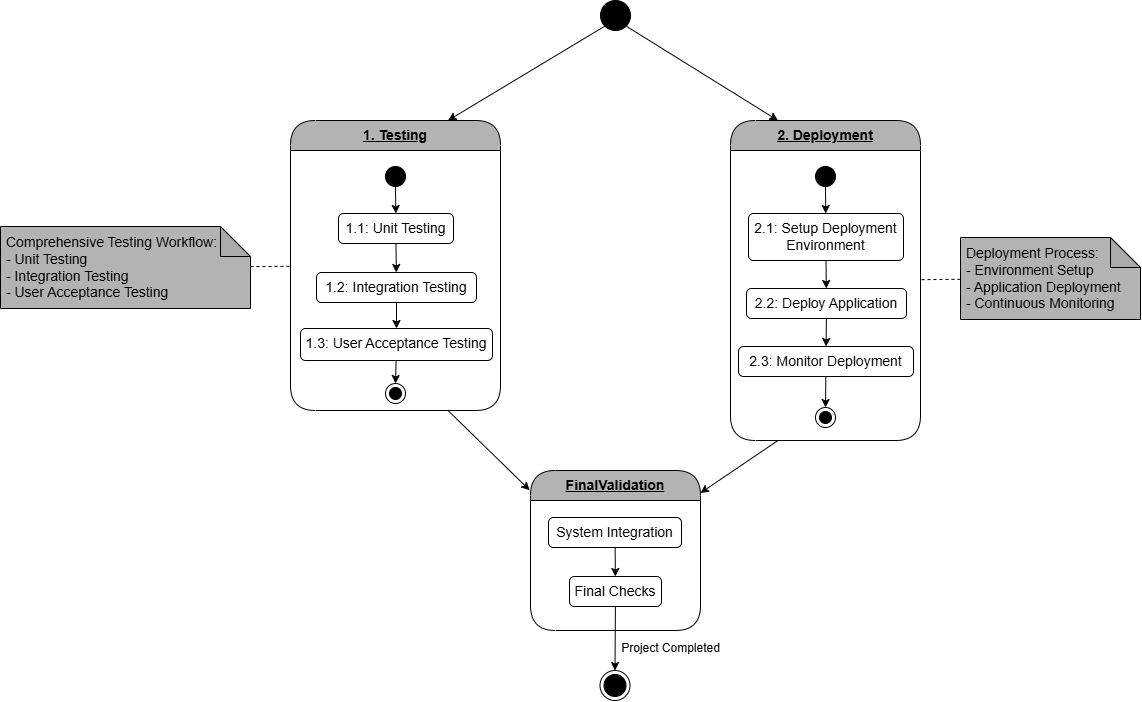

The diagram above was exported from draw.io. Its source (the exported page's mxGraphModel, read from the mxfile embedded in the PNG):
<mxGraphModel dx="2592" dy="1160" grid="1" gridSize="10" guides="1" tooltips="1" connect="1" arrows="1" fold="1" page="1" pageScale="1" pageWidth="850" pageHeight="1100" math="0" shadow="0">
  <root>
    <mxCell id="0" />
    <mxCell id="1" parent="0" />
    <mxCell id="yOiJA1kNbZGpkN4yVqr0-59" value="" style="ellipse;fillColor=strokeColor;html=1;" vertex="1" parent="1">
      <mxGeometry x="440" y="320" width="30" height="30" as="geometry" />
    </mxCell>
    <mxCell id="yOiJA1kNbZGpkN4yVqr0-60" value="&lt;font style=&quot;font-size: 14px;&quot;&gt;&lt;b&gt;1. Testing&lt;/b&gt;&lt;/font&gt;" style="swimlane;fontStyle=4;align=center;verticalAlign=top;childLayout=stackLayout;horizontal=1;startSize=30;horizontalStack=0;resizeParent=1;resizeParentMax=0;resizeLast=0;collapsible=0;marginBottom=0;html=1;rounded=1;absoluteArcSize=1;arcSize=50;whiteSpace=wrap;fillColor=#B3B3B3;" vertex="1" parent="1">
      <mxGeometry x="130" y="440" width="210" height="290" as="geometry" />
    </mxCell>
    <mxCell id="yOiJA1kNbZGpkN4yVqr0-61" value="" style="ellipse;fillColor=strokeColor;html=1;" vertex="1" parent="1">
      <mxGeometry x="225" y="486" width="20" height="20" as="geometry" />
    </mxCell>
    <mxCell id="yOiJA1kNbZGpkN4yVqr0-62" value="" style="endArrow=classic;html=1;rounded=0;exitX=0.5;exitY=1;exitDx=0;exitDy=0;" edge="1" parent="1" source="yOiJA1kNbZGpkN4yVqr0-61" target="yOiJA1kNbZGpkN4yVqr0-63">
      <mxGeometry width="50" height="50" relative="1" as="geometry">
        <mxPoint x="160" y="553" as="sourcePoint" />
        <mxPoint x="235" y="533" as="targetPoint" />
      </mxGeometry>
    </mxCell>
    <mxCell id="yOiJA1kNbZGpkN4yVqr0-63" value="&lt;font style=&quot;font-size: 14px;&quot;&gt;1.1: Unit Testing&lt;/font&gt;" style="html=1;align=center;verticalAlign=top;rounded=1;absoluteArcSize=1;arcSize=10;dashed=0;whiteSpace=wrap;" vertex="1" parent="1">
      <mxGeometry x="178" y="533" width="115" height="30" as="geometry" />
    </mxCell>
    <mxCell id="yOiJA1kNbZGpkN4yVqr0-64" value="" style="endArrow=classic;html=1;rounded=0;exitX=0.5;exitY=1;exitDx=0;exitDy=0;" edge="1" parent="1" source="yOiJA1kNbZGpkN4yVqr0-63" target="yOiJA1kNbZGpkN4yVqr0-65">
      <mxGeometry width="50" height="50" relative="1" as="geometry">
        <mxPoint x="245" y="516" as="sourcePoint" />
        <mxPoint x="235" y="593" as="targetPoint" />
      </mxGeometry>
    </mxCell>
    <mxCell id="yOiJA1kNbZGpkN4yVqr0-65" value="&lt;font style=&quot;font-size: 14px;&quot;&gt;1.2: Integration Testing&lt;/font&gt;" style="html=1;align=center;verticalAlign=top;rounded=1;absoluteArcSize=1;arcSize=10;dashed=0;whiteSpace=wrap;" vertex="1" parent="1">
      <mxGeometry x="156" y="592" width="160" height="30" as="geometry" />
    </mxCell>
    <mxCell id="yOiJA1kNbZGpkN4yVqr0-66" value="" style="endArrow=classic;html=1;rounded=0;" edge="1" parent="1" source="yOiJA1kNbZGpkN4yVqr0-65" target="yOiJA1kNbZGpkN4yVqr0-67">
      <mxGeometry width="50" height="50" relative="1" as="geometry">
        <mxPoint x="236" y="622" as="sourcePoint" />
        <mxPoint x="236" y="653" as="targetPoint" />
      </mxGeometry>
    </mxCell>
    <mxCell id="yOiJA1kNbZGpkN4yVqr0-67" value="&lt;font style=&quot;font-size: 14px;&quot;&gt;1.3: User Acceptance Testing&lt;/font&gt;" style="html=1;align=center;verticalAlign=top;rounded=1;absoluteArcSize=1;arcSize=10;dashed=0;whiteSpace=wrap;" vertex="1" parent="1">
      <mxGeometry x="140" y="648" width="192" height="32" as="geometry" />
    </mxCell>
    <mxCell id="yOiJA1kNbZGpkN4yVqr0-68" value="" style="endArrow=classic;html=1;rounded=0;entryX=0.5;entryY=0;entryDx=0;entryDy=0;" edge="1" parent="1" source="yOiJA1kNbZGpkN4yVqr0-67" target="yOiJA1kNbZGpkN4yVqr0-69">
      <mxGeometry width="50" height="50" relative="1" as="geometry">
        <mxPoint x="241" y="670" as="sourcePoint" />
        <mxPoint x="235" y="703" as="targetPoint" />
      </mxGeometry>
    </mxCell>
    <mxCell id="yOiJA1kNbZGpkN4yVqr0-69" value="" style="ellipse;html=1;shape=endState;fillColor=strokeColor;" vertex="1" parent="1">
      <mxGeometry x="225" y="703" width="20" height="20" as="geometry" />
    </mxCell>
    <mxCell id="yOiJA1kNbZGpkN4yVqr0-70" value="&lt;font style=&quot;font-size: 14px;&quot;&gt;&lt;b&gt;2. Deployment&lt;/b&gt;&lt;/font&gt;" style="swimlane;fontStyle=4;align=center;verticalAlign=top;childLayout=stackLayout;horizontal=1;startSize=30;horizontalStack=0;resizeParent=1;resizeParentMax=0;resizeLast=0;collapsible=0;marginBottom=0;html=1;rounded=1;absoluteArcSize=1;arcSize=50;whiteSpace=wrap;fillColor=#B3B3B3;" vertex="1" parent="1">
      <mxGeometry x="570" y="440" width="190" height="320" as="geometry" />
    </mxCell>
    <mxCell id="yOiJA1kNbZGpkN4yVqr0-71" value="" style="ellipse;fillColor=strokeColor;html=1;" vertex="1" parent="1">
      <mxGeometry x="655" y="486" width="20" height="20" as="geometry" />
    </mxCell>
    <mxCell id="yOiJA1kNbZGpkN4yVqr0-72" value="" style="endArrow=classic;html=1;rounded=0;exitX=0.5;exitY=1;exitDx=0;exitDy=0;" edge="1" parent="1" source="yOiJA1kNbZGpkN4yVqr0-71" target="yOiJA1kNbZGpkN4yVqr0-73">
      <mxGeometry width="50" height="50" relative="1" as="geometry">
        <mxPoint x="590" y="553" as="sourcePoint" />
        <mxPoint x="665" y="533" as="targetPoint" />
      </mxGeometry>
    </mxCell>
    <mxCell id="yOiJA1kNbZGpkN4yVqr0-73" value="&lt;font style=&quot;font-size: 14px;&quot;&gt;2.1: Setup Deployment Environment&lt;/font&gt;" style="html=1;align=center;verticalAlign=top;rounded=1;absoluteArcSize=1;arcSize=10;dashed=0;whiteSpace=wrap;" vertex="1" parent="1">
      <mxGeometry x="588" y="533" width="155" height="47" as="geometry" />
    </mxCell>
    <mxCell id="yOiJA1kNbZGpkN4yVqr0-74" value="" style="endArrow=classic;html=1;rounded=0;exitX=0.5;exitY=1;exitDx=0;exitDy=0;" edge="1" parent="1" source="yOiJA1kNbZGpkN4yVqr0-73" target="yOiJA1kNbZGpkN4yVqr0-75">
      <mxGeometry width="50" height="50" relative="1" as="geometry">
        <mxPoint x="675" y="516" as="sourcePoint" />
        <mxPoint x="665" y="593" as="targetPoint" />
      </mxGeometry>
    </mxCell>
    <mxCell id="yOiJA1kNbZGpkN4yVqr0-75" value="&lt;font style=&quot;font-size: 14px;&quot;&gt;2.2: Deploy Application&lt;/font&gt;" style="html=1;align=center;verticalAlign=top;rounded=1;absoluteArcSize=1;arcSize=10;dashed=0;whiteSpace=wrap;" vertex="1" parent="1">
      <mxGeometry x="586" y="608" width="160" height="30" as="geometry" />
    </mxCell>
    <mxCell id="yOiJA1kNbZGpkN4yVqr0-76" value="" style="endArrow=classic;html=1;rounded=0;" edge="1" parent="1" source="yOiJA1kNbZGpkN4yVqr0-75" target="yOiJA1kNbZGpkN4yVqr0-77">
      <mxGeometry width="50" height="50" relative="1" as="geometry">
        <mxPoint x="666" y="622" as="sourcePoint" />
        <mxPoint x="666" y="653" as="targetPoint" />
      </mxGeometry>
    </mxCell>
    <mxCell id="yOiJA1kNbZGpkN4yVqr0-77" value="&lt;font style=&quot;font-size: 14px;&quot;&gt;2.3: Monitor Deployment&lt;/font&gt;" style="html=1;align=center;verticalAlign=top;rounded=1;absoluteArcSize=1;arcSize=10;dashed=0;whiteSpace=wrap;" vertex="1" parent="1">
      <mxGeometry x="578" y="666" width="175" height="30" as="geometry" />
    </mxCell>
    <mxCell id="yOiJA1kNbZGpkN4yVqr0-78" value="" style="endArrow=classic;html=1;rounded=0;entryX=0.5;entryY=0;entryDx=0;entryDy=0;" edge="1" parent="1" source="yOiJA1kNbZGpkN4yVqr0-77" target="yOiJA1kNbZGpkN4yVqr0-79">
      <mxGeometry width="50" height="50" relative="1" as="geometry">
        <mxPoint x="671" y="670" as="sourcePoint" />
        <mxPoint x="665" y="703" as="targetPoint" />
      </mxGeometry>
    </mxCell>
    <mxCell id="yOiJA1kNbZGpkN4yVqr0-79" value="" style="ellipse;html=1;shape=endState;fillColor=strokeColor;" vertex="1" parent="1">
      <mxGeometry x="655" y="727" width="20" height="20" as="geometry" />
    </mxCell>
    <mxCell id="yOiJA1kNbZGpkN4yVqr0-80" value="&lt;font style=&quot;font-size: 14px;&quot;&gt;&lt;b&gt;FinalValidation&lt;/b&gt;&lt;/font&gt;" style="swimlane;fontStyle=4;align=center;verticalAlign=top;childLayout=stackLayout;horizontal=1;startSize=30;horizontalStack=0;resizeParent=1;resizeParentMax=0;resizeLast=0;collapsible=0;marginBottom=0;html=1;rounded=1;absoluteArcSize=1;arcSize=50;whiteSpace=wrap;fillColor=#B3B3B3;" vertex="1" parent="1">
      <mxGeometry x="370" y="790" width="170" height="160" as="geometry" />
    </mxCell>
    <mxCell id="yOiJA1kNbZGpkN4yVqr0-83" value="&lt;font style=&quot;font-size: 14px;&quot;&gt;System Integration&lt;/font&gt;" style="html=1;align=center;verticalAlign=top;rounded=1;absoluteArcSize=1;arcSize=10;dashed=0;whiteSpace=wrap;" vertex="1" parent="1">
      <mxGeometry x="388" y="837" width="133" height="30" as="geometry" />
    </mxCell>
    <mxCell id="yOiJA1kNbZGpkN4yVqr0-84" value="" style="endArrow=classic;html=1;rounded=0;" edge="1" parent="1" source="yOiJA1kNbZGpkN4yVqr0-83" target="yOiJA1kNbZGpkN4yVqr0-85">
      <mxGeometry width="50" height="50" relative="1" as="geometry">
        <mxPoint x="455.7321428571429" y="926" as="sourcePoint" />
        <mxPoint x="456" y="957" as="targetPoint" />
      </mxGeometry>
    </mxCell>
    <mxCell id="yOiJA1kNbZGpkN4yVqr0-85" value="&lt;font style=&quot;font-size: 14px;&quot;&gt;Final Checks&lt;/font&gt;" style="html=1;align=center;verticalAlign=top;rounded=1;absoluteArcSize=1;arcSize=10;dashed=0;whiteSpace=wrap;" vertex="1" parent="1">
      <mxGeometry x="409" y="896" width="92" height="30" as="geometry" />
    </mxCell>
    <mxCell id="yOiJA1kNbZGpkN4yVqr0-86" value="" style="endArrow=classic;html=1;rounded=0;" edge="1" parent="1" source="yOiJA1kNbZGpkN4yVqr0-85" target="yOiJA1kNbZGpkN4yVqr0-88">
      <mxGeometry width="50" height="50" relative="1" as="geometry">
        <mxPoint x="461" y="974" as="sourcePoint" />
        <mxPoint x="455" y="955" as="targetPoint" />
      </mxGeometry>
    </mxCell>
    <mxCell id="yOiJA1kNbZGpkN4yVqr0-88" value="" style="ellipse;html=1;shape=endState;fillColor=strokeColor;" vertex="1" parent="1">
      <mxGeometry x="439.5" y="990" width="30" height="30" as="geometry" />
    </mxCell>
    <mxCell id="yOiJA1kNbZGpkN4yVqr0-89" value="Project Completed" style="text;html=1;align=center;verticalAlign=middle;resizable=0;points=[];autosize=1;strokeColor=none;fillColor=none;" vertex="1" parent="1">
      <mxGeometry x="450" y="953" width="120" height="30" as="geometry" />
    </mxCell>
    <mxCell id="yOiJA1kNbZGpkN4yVqr0-90" value="" style="endArrow=classic;html=1;rounded=0;exitX=0;exitY=1;exitDx=0;exitDy=0;entryX=0.75;entryY=0;entryDx=0;entryDy=0;" edge="1" parent="1" source="yOiJA1kNbZGpkN4yVqr0-59" target="yOiJA1kNbZGpkN4yVqr0-60">
      <mxGeometry width="50" height="50" relative="1" as="geometry">
        <mxPoint x="550" y="620" as="sourcePoint" />
        <mxPoint x="600" y="570" as="targetPoint" />
      </mxGeometry>
    </mxCell>
    <mxCell id="yOiJA1kNbZGpkN4yVqr0-91" value="" style="endArrow=classic;html=1;rounded=0;exitX=1;exitY=1;exitDx=0;exitDy=0;entryX=0.25;entryY=0;entryDx=0;entryDy=0;" edge="1" parent="1" source="yOiJA1kNbZGpkN4yVqr0-59" target="yOiJA1kNbZGpkN4yVqr0-70">
      <mxGeometry width="50" height="50" relative="1" as="geometry">
        <mxPoint x="550" y="620" as="sourcePoint" />
        <mxPoint x="600" y="570" as="targetPoint" />
      </mxGeometry>
    </mxCell>
    <mxCell id="yOiJA1kNbZGpkN4yVqr0-92" value="" style="endArrow=classic;html=1;rounded=0;exitX=0.25;exitY=1;exitDx=0;exitDy=0;" edge="1" parent="1" source="yOiJA1kNbZGpkN4yVqr0-70" target="yOiJA1kNbZGpkN4yVqr0-80">
      <mxGeometry width="50" height="50" relative="1" as="geometry">
        <mxPoint x="630" y="730" as="sourcePoint" />
        <mxPoint x="540" y="810" as="targetPoint" />
      </mxGeometry>
    </mxCell>
    <mxCell id="yOiJA1kNbZGpkN4yVqr0-93" value="" style="endArrow=classic;html=1;rounded=0;exitX=0.75;exitY=1;exitDx=0;exitDy=0;entryX=-0.005;entryY=0.123;entryDx=0;entryDy=0;entryPerimeter=0;" edge="1" parent="1" source="yOiJA1kNbZGpkN4yVqr0-60" target="yOiJA1kNbZGpkN4yVqr0-80">
      <mxGeometry width="50" height="50" relative="1" as="geometry">
        <mxPoint x="287.4999999999999" y="733" as="sourcePoint" />
        <mxPoint x="369.83000000000004" y="812.3599999999999" as="targetPoint" />
      </mxGeometry>
    </mxCell>
    <mxCell id="yOiJA1kNbZGpkN4yVqr0-96" value="&lt;div style=&quot;&quot;&gt;&lt;span style=&quot;font-size: 14px; background-color: initial;&quot;&gt;&amp;nbsp;Deployment Process:&lt;/span&gt;&lt;/div&gt;&lt;div style=&quot;&quot;&gt;&lt;span style=&quot;font-size: 14px; background-color: initial;&quot;&gt;&amp;nbsp;- Environment Setup&lt;/span&gt;&lt;/div&gt;&lt;div style=&quot;&quot;&gt;&lt;span style=&quot;font-size: 14px; background-color: initial;&quot;&gt;&amp;nbsp;- Application Deployment&lt;/span&gt;&lt;/div&gt;&lt;div style=&quot;&quot;&gt;&lt;span style=&quot;font-size: 14px; background-color: initial;&quot;&gt;&amp;nbsp;- Continuous Monitoring&lt;/span&gt;&lt;/div&gt;" style="shape=note;whiteSpace=wrap;html=1;backgroundOutline=1;darkOpacity=0.05;align=left;fillColor=#B3B3B3;" vertex="1" parent="1">
      <mxGeometry x="800" y="557" width="180" height="82" as="geometry" />
    </mxCell>
    <mxCell id="yOiJA1kNbZGpkN4yVqr0-97" value="&lt;div style=&quot;&quot;&gt;&lt;span style=&quot;font-size: 14px; background-color: initial;&quot;&gt;&amp;nbsp;Comprehensive Testing Workflow:&lt;/span&gt;&lt;/div&gt;&lt;div style=&quot;&quot;&gt;&lt;span style=&quot;font-size: 14px; background-color: initial;&quot;&gt;&amp;nbsp;- Unit Testing&lt;/span&gt;&lt;/div&gt;&lt;div style=&quot;&quot;&gt;&lt;span style=&quot;font-size: 14px; background-color: initial;&quot;&gt;&amp;nbsp;-&amp;nbsp;&lt;/span&gt;&lt;span style=&quot;font-size: 14px; text-align: center; background-color: initial;&quot;&gt;Integration Testing&lt;/span&gt;&lt;/div&gt;&lt;div style=&quot;&quot;&gt;&lt;span style=&quot;background-color: initial; font-size: 14px;&quot;&gt;&amp;nbsp;-&amp;nbsp;&lt;/span&gt;&lt;span style=&quot;font-size: 14px; text-align: center; background-color: initial;&quot;&gt;User Acceptance Testing&lt;/span&gt;&lt;/div&gt;" style="shape=note;whiteSpace=wrap;html=1;backgroundOutline=1;darkOpacity=0.05;align=left;fillColor=#B3B3B3;" vertex="1" parent="1">
      <mxGeometry x="-160" y="546" width="250" height="82" as="geometry" />
    </mxCell>
    <mxCell id="yOiJA1kNbZGpkN4yVqr0-98" value="" style="endArrow=none;dashed=1;html=1;rounded=0;" edge="1" parent="1" source="yOiJA1kNbZGpkN4yVqr0-97" target="yOiJA1kNbZGpkN4yVqr0-60">
      <mxGeometry width="50" height="50" relative="1" as="geometry">
        <mxPoint x="260" y="620" as="sourcePoint" />
        <mxPoint x="310" y="570" as="targetPoint" />
      </mxGeometry>
    </mxCell>
    <mxCell id="yOiJA1kNbZGpkN4yVqr0-99" value="" style="endArrow=none;dashed=1;html=1;rounded=0;" edge="1" parent="1" source="yOiJA1kNbZGpkN4yVqr0-96" target="yOiJA1kNbZGpkN4yVqr0-70">
      <mxGeometry width="50" height="50" relative="1" as="geometry">
        <mxPoint x="220" y="640" as="sourcePoint" />
        <mxPoint x="270" y="590" as="targetPoint" />
      </mxGeometry>
    </mxCell>
  </root>
</mxGraphModel>